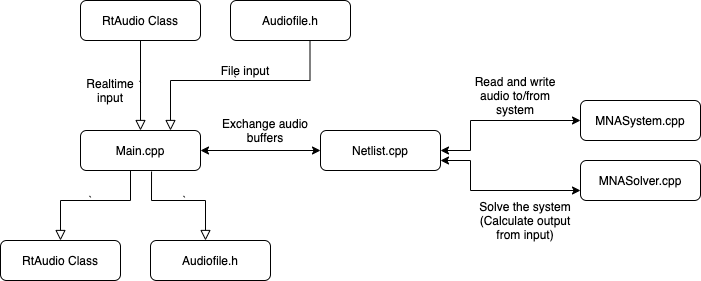

The diagram above was exported from draw.io. Its source (the exported page's mxGraphModel, read from the mxfile embedded in the PNG):
<mxGraphModel dx="946" dy="522" grid="1" gridSize="10" guides="1" tooltips="1" connect="1" arrows="1" fold="1" page="1" pageScale="1" pageWidth="827" pageHeight="1169" math="0" shadow="0">
  <root>
    <mxCell id="WIyWlLk6GJQsqaUBKTNV-0" />
    <mxCell id="WIyWlLk6GJQsqaUBKTNV-1" parent="WIyWlLk6GJQsqaUBKTNV-0" />
    <mxCell id="WIyWlLk6GJQsqaUBKTNV-2" value="`" style="rounded=0;html=1;jettySize=auto;orthogonalLoop=1;fontSize=11;endArrow=block;endFill=0;endSize=8;strokeWidth=1;shadow=0;labelBackgroundColor=none;edgeStyle=orthogonalEdgeStyle;entryX=0.5;entryY=0;entryDx=0;entryDy=0;" parent="WIyWlLk6GJQsqaUBKTNV-1" source="WIyWlLk6GJQsqaUBKTNV-3" target="WIyWlLk6GJQsqaUBKTNV-7" edge="1">
      <mxGeometry relative="1" as="geometry">
        <mxPoint x="220" y="150" as="targetPoint" />
      </mxGeometry>
    </mxCell>
    <mxCell id="WIyWlLk6GJQsqaUBKTNV-3" value="RtAudio Class" style="rounded=1;whiteSpace=wrap;html=1;fontSize=12;glass=0;strokeWidth=1;shadow=0;" parent="WIyWlLk6GJQsqaUBKTNV-1" vertex="1">
      <mxGeometry x="160" y="30" width="120" height="40" as="geometry" />
    </mxCell>
    <mxCell id="WIyWlLk6GJQsqaUBKTNV-7" value="Main.cpp" style="rounded=1;whiteSpace=wrap;html=1;fontSize=12;glass=0;strokeWidth=1;shadow=0;" parent="WIyWlLk6GJQsqaUBKTNV-1" vertex="1">
      <mxGeometry x="160" y="160" width="120" height="40" as="geometry" />
    </mxCell>
    <mxCell id="V4IYtL7agWmjP16g571R-2" value="Audiofile.h" style="rounded=1;whiteSpace=wrap;html=1;fontSize=12;glass=0;strokeWidth=1;shadow=0;" parent="WIyWlLk6GJQsqaUBKTNV-1" vertex="1">
      <mxGeometry x="310" y="30" width="120" height="40" as="geometry" />
    </mxCell>
    <mxCell id="V4IYtL7agWmjP16g571R-5" value="`" style="rounded=0;html=1;jettySize=auto;orthogonalLoop=1;fontSize=11;endArrow=block;endFill=0;endSize=8;strokeWidth=1;shadow=0;labelBackgroundColor=none;edgeStyle=orthogonalEdgeStyle;entryX=0.75;entryY=0;entryDx=0;entryDy=0;" parent="WIyWlLk6GJQsqaUBKTNV-1" target="WIyWlLk6GJQsqaUBKTNV-7" edge="1">
      <mxGeometry relative="1" as="geometry">
        <mxPoint x="389.5" y="70" as="sourcePoint" />
        <mxPoint x="390" y="160" as="targetPoint" />
        <Array as="points">
          <mxPoint x="390" y="110" />
          <mxPoint x="250" y="110" />
        </Array>
      </mxGeometry>
    </mxCell>
    <mxCell id="V4IYtL7agWmjP16g571R-6" value="RtAudio Class" style="rounded=1;whiteSpace=wrap;html=1;fontSize=12;glass=0;strokeWidth=1;shadow=0;" parent="WIyWlLk6GJQsqaUBKTNV-1" vertex="1">
      <mxGeometry x="80" y="270" width="120" height="40" as="geometry" />
    </mxCell>
    <mxCell id="V4IYtL7agWmjP16g571R-7" value="Audiofile.h" style="rounded=1;whiteSpace=wrap;html=1;fontSize=12;glass=0;strokeWidth=1;shadow=0;" parent="WIyWlLk6GJQsqaUBKTNV-1" vertex="1">
      <mxGeometry x="230" y="270" width="120" height="40" as="geometry" />
    </mxCell>
    <mxCell id="V4IYtL7agWmjP16g571R-14" value="" style="edgeStyle=orthogonalEdgeStyle;rounded=0;orthogonalLoop=1;jettySize=auto;html=1;startArrow=classic;startFill=1;" parent="WIyWlLk6GJQsqaUBKTNV-1" source="V4IYtL7agWmjP16g571R-8" target="V4IYtL7agWmjP16g571R-10" edge="1">
      <mxGeometry relative="1" as="geometry">
        <Array as="points">
          <mxPoint x="550" y="180" />
          <mxPoint x="550" y="150" />
        </Array>
      </mxGeometry>
    </mxCell>
    <mxCell id="V4IYtL7agWmjP16g571R-8" value="Netlist.cpp" style="rounded=1;whiteSpace=wrap;html=1;fontSize=12;glass=0;strokeWidth=1;shadow=0;" parent="WIyWlLk6GJQsqaUBKTNV-1" vertex="1">
      <mxGeometry x="400" y="160" width="120" height="40" as="geometry" />
    </mxCell>
    <mxCell id="V4IYtL7agWmjP16g571R-9" value="" style="endArrow=classic;startArrow=classic;html=1;exitX=1;exitY=0.5;exitDx=0;exitDy=0;entryX=0;entryY=0.5;entryDx=0;entryDy=0;" parent="WIyWlLk6GJQsqaUBKTNV-1" source="WIyWlLk6GJQsqaUBKTNV-7" target="V4IYtL7agWmjP16g571R-8" edge="1">
      <mxGeometry width="50" height="50" relative="1" as="geometry">
        <mxPoint x="400" y="220" as="sourcePoint" />
        <mxPoint x="450" y="170" as="targetPoint" />
      </mxGeometry>
    </mxCell>
    <mxCell id="V4IYtL7agWmjP16g571R-10" value="MNASystem.cpp" style="rounded=1;whiteSpace=wrap;html=1;fontSize=12;glass=0;strokeWidth=1;shadow=0;" parent="WIyWlLk6GJQsqaUBKTNV-1" vertex="1">
      <mxGeometry x="660" y="130" width="120" height="40" as="geometry" />
    </mxCell>
    <mxCell id="V4IYtL7agWmjP16g571R-13" value="Exchange audio buffers" style="text;html=1;strokeColor=none;fillColor=none;align=center;verticalAlign=middle;whiteSpace=wrap;rounded=0;" parent="WIyWlLk6GJQsqaUBKTNV-1" vertex="1">
      <mxGeometry x="290" y="150" width="110" height="20" as="geometry" />
    </mxCell>
    <mxCell id="V4IYtL7agWmjP16g571R-15" value="MNASolver.cpp" style="rounded=1;whiteSpace=wrap;html=1;fontSize=12;glass=0;strokeWidth=1;shadow=0;" parent="WIyWlLk6GJQsqaUBKTNV-1" vertex="1">
      <mxGeometry x="660" y="190" width="120" height="40" as="geometry" />
    </mxCell>
    <mxCell id="V4IYtL7agWmjP16g571R-16" value="" style="edgeStyle=orthogonalEdgeStyle;rounded=0;orthogonalLoop=1;jettySize=auto;html=1;exitX=1;exitY=0.75;exitDx=0;exitDy=0;entryX=0;entryY=0.75;entryDx=0;entryDy=0;startArrow=classic;startFill=1;" parent="WIyWlLk6GJQsqaUBKTNV-1" source="V4IYtL7agWmjP16g571R-8" target="V4IYtL7agWmjP16g571R-15" edge="1">
      <mxGeometry relative="1" as="geometry">
        <mxPoint x="530" y="190" as="sourcePoint" />
        <mxPoint x="610" y="160" as="targetPoint" />
        <Array as="points">
          <mxPoint x="550" y="190" />
          <mxPoint x="550" y="220" />
        </Array>
      </mxGeometry>
    </mxCell>
    <mxCell id="V4IYtL7agWmjP16g571R-17" value="Read and write audio to/from system" style="text;html=1;strokeColor=none;fillColor=none;align=center;verticalAlign=middle;whiteSpace=wrap;rounded=0;" parent="WIyWlLk6GJQsqaUBKTNV-1" vertex="1">
      <mxGeometry x="540" y="100" width="110" height="50" as="geometry" />
    </mxCell>
    <mxCell id="V4IYtL7agWmjP16g571R-18" value="Solve the system (Calculate output from input)" style="text;html=1;strokeColor=none;fillColor=none;align=center;verticalAlign=middle;whiteSpace=wrap;rounded=0;" parent="WIyWlLk6GJQsqaUBKTNV-1" vertex="1">
      <mxGeometry x="550" y="230" width="110" height="40" as="geometry" />
    </mxCell>
    <mxCell id="V4IYtL7agWmjP16g571R-23" value="Realtime input" style="text;html=1;strokeColor=none;fillColor=none;align=center;verticalAlign=middle;whiteSpace=wrap;rounded=0;" parent="WIyWlLk6GJQsqaUBKTNV-1" vertex="1">
      <mxGeometry x="170" y="110" width="40" height="20" as="geometry" />
    </mxCell>
    <mxCell id="V4IYtL7agWmjP16g571R-24" value="File input" style="text;html=1;strokeColor=none;fillColor=none;align=center;verticalAlign=middle;whiteSpace=wrap;rounded=0;" parent="WIyWlLk6GJQsqaUBKTNV-1" vertex="1">
      <mxGeometry x="290" y="90" width="70" height="20" as="geometry" />
    </mxCell>
    <mxCell id="qR6iOUathuoyrwDCx3Cs-2" value="`" style="rounded=0;html=1;jettySize=auto;orthogonalLoop=1;fontSize=11;endArrow=block;endFill=0;endSize=8;strokeWidth=1;shadow=0;labelBackgroundColor=none;edgeStyle=orthogonalEdgeStyle;entryX=0.5;entryY=0;entryDx=0;entryDy=0;" edge="1" parent="WIyWlLk6GJQsqaUBKTNV-1" target="V4IYtL7agWmjP16g571R-6">
      <mxGeometry relative="1" as="geometry">
        <mxPoint x="210" y="290" as="targetPoint" />
        <mxPoint x="210" y="200" as="sourcePoint" />
        <Array as="points">
          <mxPoint x="210" y="230" />
          <mxPoint x="140" y="230" />
        </Array>
        <mxPoint as="offset" />
      </mxGeometry>
    </mxCell>
    <mxCell id="qR6iOUathuoyrwDCx3Cs-3" value="`" style="rounded=0;html=1;jettySize=auto;orthogonalLoop=1;fontSize=11;endArrow=block;endFill=0;endSize=8;strokeWidth=1;shadow=0;labelBackgroundColor=none;edgeStyle=orthogonalEdgeStyle;exitX=0.592;exitY=1.025;exitDx=0;exitDy=0;exitPerimeter=0;" edge="1" parent="WIyWlLk6GJQsqaUBKTNV-1" source="WIyWlLk6GJQsqaUBKTNV-7">
      <mxGeometry relative="1" as="geometry">
        <mxPoint x="285" y="270" as="targetPoint" />
        <mxPoint x="220" y="210" as="sourcePoint" />
        <Array as="points">
          <mxPoint x="231" y="230" />
          <mxPoint x="285" y="230" />
        </Array>
        <mxPoint as="offset" />
      </mxGeometry>
    </mxCell>
  </root>
</mxGraphModel>